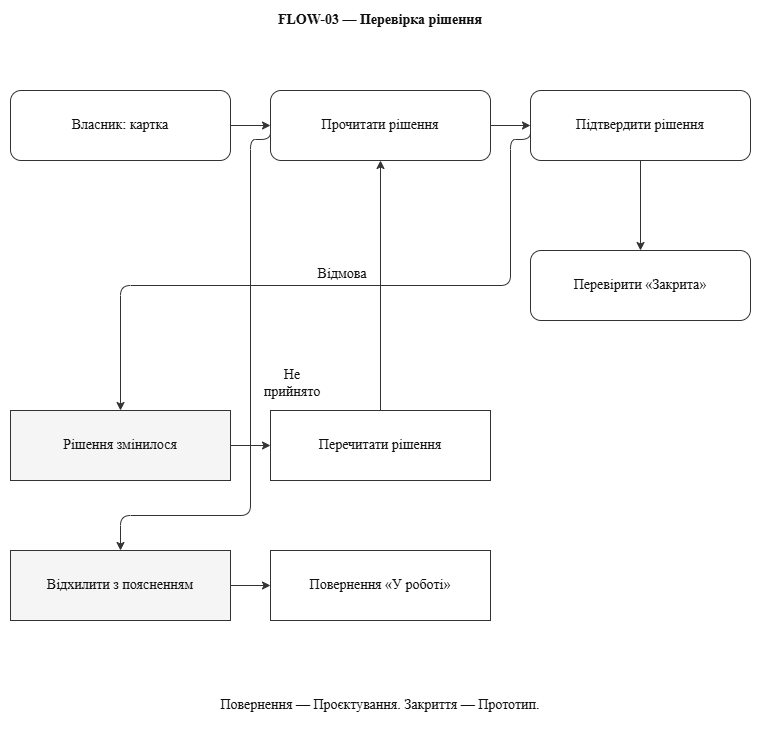

The diagram above was exported from draw.io. Its source (the exported page's mxGraphModel, read from the mxfile embedded in the PNG):
<mxGraphModel dx="1873" dy="780" grid="1" gridSize="10" guides="1" tooltips="1" connect="1" arrows="1" fold="1" page="1" pageScale="1" pageWidth="840" pageHeight="800" math="0" shadow="0" adaptiveColors="auto">
  <root>
    <mxCell id="0" />
    <mxCell id="1" parent="0" />
    <mxCell id="title" parent="1" style="whiteSpace=wrap;html=1;fontFamily=Times New Roman;fontSize=14;fontColor=#111111;strokeColor=#333333;fillColor=#ffffff;strokeColor=none;fontStyle=1;" value="FLOW-03 — Перевірка рішення" vertex="1">
      <mxGeometry height="40" width="760" x="20" y="10" as="geometry" />
    </mxCell>
    <mxCell id="n0" parent="1" style="whiteSpace=wrap;html=1;fontFamily=Times New Roman;fontSize=14;fontColor=#111111;strokeColor=#333333;fillColor=#ffffff;rounded=1;" value="Власник: картка" vertex="1">
      <mxGeometry height="70" width="220" x="30" y="100" as="geometry" />
    </mxCell>
    <mxCell id="n1" parent="1" style="whiteSpace=wrap;html=1;fontFamily=Times New Roman;fontSize=14;fontColor=#111111;strokeColor=#333333;fillColor=#ffffff;rounded=1;" value="Прочитати рішення" vertex="1">
      <mxGeometry height="70" width="220" x="290" y="100" as="geometry" />
    </mxCell>
    <mxCell id="e1" edge="1" parent="1" source="n0" style="whiteSpace=wrap;html=1;fontFamily=Times New Roman;fontSize=14;fontColor=#111111;strokeColor=#333333;fillColor=#ffffff;endArrow=classic;labelBackgroundColor=#ffffff;edgeStyle=orthogonalEdgeStyle;exitX=1;exitY=0.5;entryX=0;entryY=0.5;" target="n1" value="">
      <mxGeometry relative="1" as="geometry">
        <Array as="points" />
      </mxGeometry>
    </mxCell>
    <mxCell id="n2" parent="1" style="whiteSpace=wrap;html=1;fontFamily=Times New Roman;fontSize=14;fontColor=#111111;strokeColor=#333333;fillColor=#ffffff;rounded=1;" value="Підтвердити рішення" vertex="1">
      <mxGeometry height="70" width="220" x="550" y="100" as="geometry" />
    </mxCell>
    <mxCell id="e2" edge="1" parent="1" source="n1" style="whiteSpace=wrap;html=1;fontFamily=Times New Roman;fontSize=14;fontColor=#111111;strokeColor=#333333;fillColor=#ffffff;endArrow=classic;labelBackgroundColor=#ffffff;edgeStyle=orthogonalEdgeStyle;exitX=1;exitY=0.5;entryX=0;entryY=0.5;" target="n2" value="">
      <mxGeometry relative="1" as="geometry">
        <Array as="points" />
      </mxGeometry>
    </mxCell>
    <mxCell id="n3" parent="1" style="whiteSpace=wrap;html=1;fontFamily=Times New Roman;fontSize=14;fontColor=#111111;strokeColor=#333333;fillColor=#ffffff;rounded=1;" value="Перевірити «Закрита»" vertex="1">
      <mxGeometry height="70" width="220" x="550" y="260" as="geometry" />
    </mxCell>
    <mxCell id="e3" edge="1" parent="1" source="n2" style="whiteSpace=wrap;html=1;fontFamily=Times New Roman;fontSize=14;fontColor=#111111;strokeColor=#333333;fillColor=#ffffff;endArrow=classic;labelBackgroundColor=#ffffff;edgeStyle=orthogonalEdgeStyle;exitX=0.5;exitY=1;entryX=0.5;entryY=0;" target="n3" value="">
      <mxGeometry relative="1" as="geometry">
        <Array as="points" />
      </mxGeometry>
    </mxCell>
    <mxCell id="error" parent="1" style="whiteSpace=wrap;html=1;fontFamily=Times New Roman;fontSize=14;fontColor=#111111;strokeColor=#333333;fillColor=#ffffff;fillColor=#f5f5f5;" value="Рішення змінилося" vertex="1">
      <mxGeometry height="70" width="220" x="30" y="420" as="geometry" />
    </mxCell>
    <mxCell id="recover" parent="1" style="whiteSpace=wrap;html=1;fontFamily=Times New Roman;fontSize=14;fontColor=#111111;strokeColor=#333333;fillColor=#ffffff;" value="Перечитати рішення" vertex="1">
      <mxGeometry height="70" width="220" x="290" y="420" as="geometry" />
    </mxCell>
    <mxCell id="err" edge="1" parent="1" source="n2" style="whiteSpace=wrap;html=1;fontFamily=Times New Roman;fontSize=14;fontColor=#111111;strokeColor=#333333;fillColor=#ffffff;endArrow=classic;labelBackgroundColor=#ffffff;labelPlacement=auto;edgeStyle=orthogonalEdgeStyle;exitX=0;exitY=0.5;entryX=0.5;entryY=0;" target="error" value="Відмова">
      <mxGeometry relative="1" as="geometry">
        <Array as="points">
          <mxPoint x="530" y="149" />
          <mxPoint x="530" y="295" />
          <mxPoint x="140" y="295" />
        </Array>
      </mxGeometry>
    </mxCell>
    <mxCell id="fix" edge="1" parent="1" source="error" style="whiteSpace=wrap;html=1;fontFamily=Times New Roman;fontSize=14;fontColor=#111111;strokeColor=#333333;fillColor=#ffffff;endArrow=classic;labelBackgroundColor=#ffffff;edgeStyle=orthogonalEdgeStyle;exitX=1;exitY=0.5;entryX=0;entryY=0.5;" target="recover" value="">
      <mxGeometry relative="1" as="geometry">
        <Array as="points" />
      </mxGeometry>
    </mxCell>
    <mxCell id="alt" parent="1" style="whiteSpace=wrap;html=1;fontFamily=Times New Roman;fontSize=14;fontColor=#111111;strokeColor=#333333;fillColor=#ffffff;fillColor=#f5f5f5;" value="Відхилити з поясненням" vertex="1">
      <mxGeometry height="70" width="220" x="30" y="560" as="geometry" />
    </mxCell>
    <mxCell id="altend" parent="1" style="whiteSpace=wrap;html=1;fontFamily=Times New Roman;fontSize=14;fontColor=#111111;strokeColor=#333333;fillColor=#ffffff;" value="Повернення «У роботі»" vertex="1">
      <mxGeometry height="70" width="220" x="290" y="560" as="geometry" />
    </mxCell>
    <mxCell id="altedge" edge="1" parent="1" source="alt" style="whiteSpace=wrap;html=1;fontFamily=Times New Roman;fontSize=14;fontColor=#111111;strokeColor=#333333;fillColor=#ffffff;endArrow=classic;labelBackgroundColor=#ffffff;edgeStyle=orthogonalEdgeStyle;exitX=1;exitY=0.5;entryX=0;entryY=0.5;" target="altend" value="">
      <mxGeometry relative="1" as="geometry">
        <Array as="points" />
      </mxGeometry>
    </mxCell>
    <mxCell id="reject" edge="1" parent="1" source="n1" style="whiteSpace=wrap;html=1;fontFamily=Times New Roman;fontSize=14;fontColor=#111111;strokeColor=#333333;fillColor=#ffffff;endArrow=classic;labelBackgroundColor=#ffffff;labelPlacement=auto;edgeStyle=orthogonalEdgeStyle;exitX=0;exitY=0.5;entryX=0.5;entryY=0;" target="alt" value="Не прийнято">
      <mxGeometry relative="1" as="geometry">
        <mxPoint x="42" y="-9.6" as="offset" />
        <Array as="points">
          <mxPoint x="270" y="149" />
          <mxPoint x="270" y="525" />
          <mxPoint x="140" y="525" />
        </Array>
      </mxGeometry>
    </mxCell>
    <mxCell id="changed" edge="1" parent="1" source="recover" style="whiteSpace=wrap;html=1;fontFamily=Times New Roman;fontSize=14;fontColor=#111111;strokeColor=#333333;fillColor=#ffffff;endArrow=classic;labelBackgroundColor=#ffffff;edgeStyle=orthogonalEdgeStyle;exitX=0.5;exitY=0;entryX=0.5;entryY=1;" target="n1" value="">
      <mxGeometry relative="1" as="geometry">
        <Array as="points" />
      </mxGeometry>
    </mxCell>
    <mxCell id="note" parent="1" style="whiteSpace=wrap;html=1;fontFamily=Times New Roman;fontSize=14;fontColor=#111111;strokeColor=#333333;fillColor=#ffffff;strokeColor=none;" value="Повернення — Проєктування. Закриття — Прототип." vertex="1">
      <mxGeometry height="50" width="760" x="20" y="690" as="geometry" />
    </mxCell>
  </root>
</mxGraphModel>